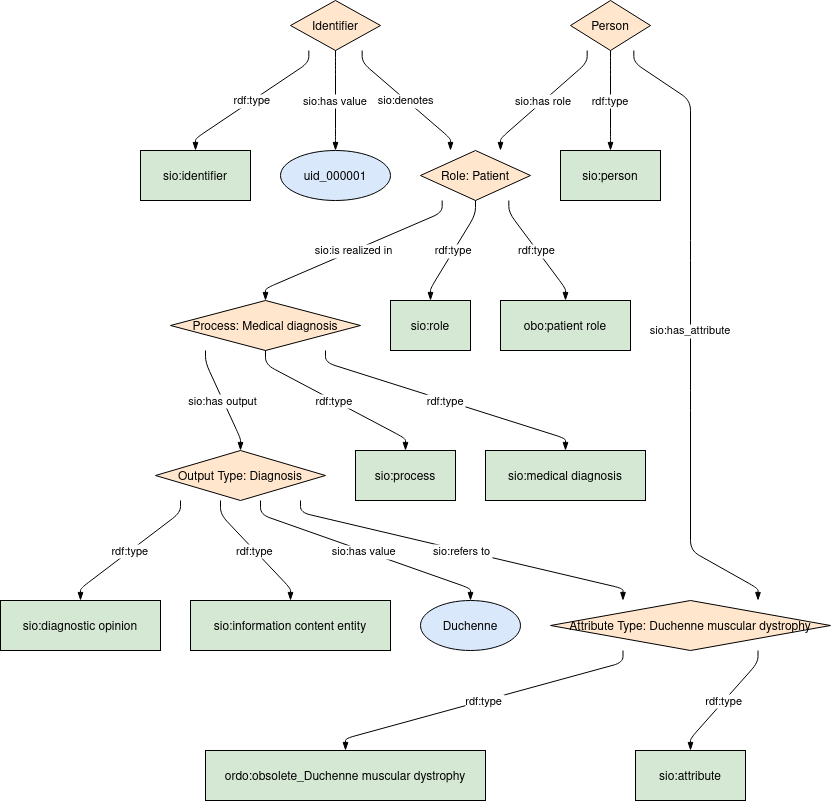

The diagram above was exported from draw.io. Its source (the exported page's mxGraphModel, read from the mxfile embedded in the PNG):
<mxGraphModel dx="701" dy="470" grid="1" gridSize="10" guides="1" tooltips="1" connect="1" arrows="1" fold="1" page="1" pageScale="1" pageWidth="827" pageHeight="1169" math="0" shadow="0">
  <root>
    <mxCell id="0" />
    <mxCell id="1" parent="0" />
    <UserObject label="%name%" name="Process: Medical diagnosis" sio_hasoutput="NA" foaf_type="NA" sio_denotes="NA" sio_hasrole="NA" sio_hasvalue="NA" sio_has_quality="NA" sio_refersto="NA" sio_isrealizedin="http://w3id.org/bind/data/v1/example-rdf/diagnosis_role_" placeholders="1" id="BvxzlMRtOW4vmj__P_sc-1">
      <mxCell style="shape=rhombus;fillColor=#FFE6CC;strokeColor=#000000;" vertex="1" parent="1">
        <mxGeometry x="170" y="300" width="190" height="50" as="geometry" />
      </mxCell>
    </UserObject>
    <UserObject label="%name%" name="Output Type: Diagnosis" sio_hasoutput="http://w3id.org/bind/data/v1/example-rdf/diagnosis_process_" foaf_type="NA" sio_denotes="NA" sio_hasrole="NA" sio_hasvalue="NA" sio_has_quality="NA" sio_refersto="NA" sio_isrealizedin="NA" placeholders="1" id="BvxzlMRtOW4vmj__P_sc-2">
      <mxCell style="shape=rhombus;fillColor=#FFE6CC;strokeColor=#000000;" vertex="1" parent="1">
        <mxGeometry x="155" y="450" width="170" height="50" as="geometry" />
      </mxCell>
    </UserObject>
    <UserObject label="%name%" name="sio:diagnostic opinion" sio_hasoutput="NA" foaf_type="http://w3id.org/bind/data/v1/example-rdf/diagnosis_output_" sio_denotes="NA" sio_hasrole="NA" sio_hasvalue="NA" sio_has_quality="NA" sio_refersto="NA" sio_isrealizedin="NA" placeholders="1" id="BvxzlMRtOW4vmj__P_sc-3">
      <mxCell style="shape=rounded;fillColor=#d5e8d4;strokeColor=#000000;" vertex="1" parent="1">
        <mxGeometry y="600" width="160" height="50" as="geometry" />
      </mxCell>
    </UserObject>
    <UserObject label="%name%" name="Attribute Type: Duchenne muscular dystrophy" sio_hasoutput="NA" foaf_type="NA" sio_denotes="NA" sio_hasrole="NA" sio_hasvalue="NA" sio_has_quality="http://w3id.org/bind/data/v1/example-rdf/person_" sio_refersto="http://w3id.org/bind/data/v1/example-rdf/diagnosis_output_" sio_isrealizedin="NA" placeholders="1" id="BvxzlMRtOW4vmj__P_sc-4">
      <mxCell style="shape=rhombus;fillColor=#FFE6CC;strokeColor=#000000;" vertex="1" parent="1">
        <mxGeometry x="550" y="600" width="280" height="50" as="geometry" />
      </mxCell>
    </UserObject>
    <UserObject label="%name%" name="Identifier" sio_hasoutput="NA" foaf_type="NA" sio_denotes="NA" sio_hasrole="NA" sio_hasvalue="NA" sio_has_quality="NA" sio_refersto="NA" sio_isrealizedin="NA" placeholders="1" id="BvxzlMRtOW4vmj__P_sc-5">
      <mxCell style="shape=rhombus;fillColor=#FFE6CC;strokeColor=#000000;" vertex="1" parent="1">
        <mxGeometry x="290" width="90" height="50" as="geometry" />
      </mxCell>
    </UserObject>
    <UserObject label="%name%" name="Role: Patient" sio_hasoutput="NA" foaf_type="NA" sio_denotes="http://w3id.org/bind/data/v1/example-rdf/identifier_" sio_hasrole="http://w3id.org/bind/data/v1/example-rdf/person_" sio_hasvalue="NA" sio_has_quality="NA" sio_refersto="NA" sio_isrealizedin="NA" placeholders="1" id="BvxzlMRtOW4vmj__P_sc-6">
      <mxCell style="shape=rhombus;fillColor=#FFE6CC;strokeColor=#000000;" vertex="1" parent="1">
        <mxGeometry x="420" y="150" width="110" height="50" as="geometry" />
      </mxCell>
    </UserObject>
    <UserObject label="%name%" name="sio:information content entity" sio_hasoutput="NA" foaf_type="http://w3id.org/bind/data/v1/example-rdf/diagnosis_output_" sio_denotes="NA" sio_hasrole="NA" sio_hasvalue="NA" sio_has_quality="NA" sio_refersto="NA" sio_isrealizedin="NA" placeholders="1" id="BvxzlMRtOW4vmj__P_sc-7">
      <mxCell style="shape=rounded;fillColor=#d5e8d4;strokeColor=#000000;" vertex="1" parent="1">
        <mxGeometry x="190" y="600" width="200" height="50" as="geometry" />
      </mxCell>
    </UserObject>
    <UserObject label="%name%" name="Person" sio_hasoutput="NA" foaf_type="NA" sio_denotes="NA" sio_hasrole="NA" sio_hasvalue="NA" sio_has_quality="NA" sio_refersto="NA" sio_isrealizedin="NA" placeholders="1" id="BvxzlMRtOW4vmj__P_sc-8">
      <mxCell style="shape=rhombus;fillColor=#FFE6CC;strokeColor=#000000;" vertex="1" parent="1">
        <mxGeometry x="570" width="80" height="50" as="geometry" />
      </mxCell>
    </UserObject>
    <UserObject label="%name%" name="sio:person" sio_hasoutput="NA" foaf_type="http://w3id.org/bind/data/v1/example-rdf/person_" sio_denotes="NA" sio_hasrole="NA" sio_hasvalue="NA" sio_has_quality="NA" sio_refersto="NA" sio_isrealizedin="NA" placeholders="1" id="BvxzlMRtOW4vmj__P_sc-9">
      <mxCell style="shape=rounded;fillColor=#d5e8d4;strokeColor=#000000;" vertex="1" parent="1">
        <mxGeometry x="560" y="150" width="100" height="50" as="geometry" />
      </mxCell>
    </UserObject>
    <UserObject label="%name%" name="sio:process" sio_hasoutput="NA" foaf_type="http://w3id.org/bind/data/v1/example-rdf/diagnosis_process_" sio_denotes="NA" sio_hasrole="NA" sio_hasvalue="NA" sio_has_quality="NA" sio_refersto="NA" sio_isrealizedin="NA" placeholders="1" id="BvxzlMRtOW4vmj__P_sc-10">
      <mxCell style="shape=rounded;fillColor=#d5e8d4;strokeColor=#000000;" vertex="1" parent="1">
        <mxGeometry x="355" y="450" width="100" height="50" as="geometry" />
      </mxCell>
    </UserObject>
    <UserObject label="%name%" name="sio:medical diagnosis" sio_hasoutput="NA" foaf_type="http://w3id.org/bind/data/v1/example-rdf/diagnosis_process_" sio_denotes="NA" sio_hasrole="NA" sio_hasvalue="NA" sio_has_quality="NA" sio_refersto="NA" sio_isrealizedin="NA" placeholders="1" id="BvxzlMRtOW4vmj__P_sc-11">
      <mxCell style="shape=rounded;fillColor=#d5e8d4;strokeColor=#000000;" vertex="1" parent="1">
        <mxGeometry x="485" y="450" width="160" height="50" as="geometry" />
      </mxCell>
    </UserObject>
    <UserObject label="%name%" name="sio:role" sio_hasoutput="NA" foaf_type="http://w3id.org/bind/data/v1/example-rdf/diagnosis_role_" sio_denotes="NA" sio_hasrole="NA" sio_hasvalue="NA" sio_has_quality="NA" sio_refersto="NA" sio_isrealizedin="NA" placeholders="1" id="BvxzlMRtOW4vmj__P_sc-12">
      <mxCell style="shape=rounded;fillColor=#d5e8d4;strokeColor=#000000;" vertex="1" parent="1">
        <mxGeometry x="390" y="300" width="80" height="50" as="geometry" />
      </mxCell>
    </UserObject>
    <UserObject label="%name%" name="ordo:obsolete_Duchenne muscular dystrophy" sio_hasoutput="NA" foaf_type="http://w3id.org/bind/data/v1/example-rdf/diagnosis_attribute_" sio_denotes="NA" sio_hasrole="NA" sio_hasvalue="NA" sio_has_quality="NA" sio_refersto="NA" sio_isrealizedin="NA" placeholders="1" id="BvxzlMRtOW4vmj__P_sc-13">
      <mxCell style="shape=rounded;fillColor=#d5e8d4;strokeColor=#000000;" vertex="1" parent="1">
        <mxGeometry x="205" y="750" width="280" height="50" as="geometry" />
      </mxCell>
    </UserObject>
    <UserObject label="%name%" name="Duchenne" sio_hasoutput="NA" foaf_type="NA" sio_denotes="NA" sio_hasrole="NA" sio_hasvalue="http://w3id.org/bind/data/v1/example-rdf/diagnosis_output_" sio_has_quality="NA" sio_refersto="NA" sio_isrealizedin="NA" placeholders="1" id="BvxzlMRtOW4vmj__P_sc-14">
      <mxCell style="shape=ellipse;fillColor=#DAE8FC;strokeColor=#000000;" vertex="1" parent="1">
        <mxGeometry x="420" y="600" width="100" height="50" as="geometry" />
      </mxCell>
    </UserObject>
    <UserObject label="%name%" name="obo:patient role" sio_hasoutput="NA" foaf_type="http://w3id.org/bind/data/v1/example-rdf/diagnosis_role_" sio_denotes="NA" sio_hasrole="NA" sio_hasvalue="NA" sio_has_quality="NA" sio_refersto="NA" sio_isrealizedin="NA" placeholders="1" id="BvxzlMRtOW4vmj__P_sc-15">
      <mxCell style="shape=rounded;fillColor=#d5e8d4;strokeColor=#000000;" vertex="1" parent="1">
        <mxGeometry x="500" y="300" width="130" height="50" as="geometry" />
      </mxCell>
    </UserObject>
    <UserObject label="%name%" name="sio:attribute" sio_hasoutput="NA" foaf_type="http://w3id.org/bind/data/v1/example-rdf/diagnosis_attribute_" sio_denotes="NA" sio_hasrole="NA" sio_hasvalue="NA" sio_has_quality="NA" sio_refersto="NA" sio_isrealizedin="NA" placeholders="1" id="BvxzlMRtOW4vmj__P_sc-16">
      <mxCell style="shape=rounded;fillColor=#d5e8d4;strokeColor=#000000;" vertex="1" parent="1">
        <mxGeometry x="635" y="750" width="110" height="50" as="geometry" />
      </mxCell>
    </UserObject>
    <UserObject label="%name%" name="sio:identifier" sio_hasoutput="NA" foaf_type="http://w3id.org/bind/data/v1/example-rdf/identifier_" sio_denotes="NA" sio_hasrole="NA" sio_hasvalue="NA" sio_has_quality="NA" sio_refersto="NA" sio_isrealizedin="NA" placeholders="1" id="BvxzlMRtOW4vmj__P_sc-17">
      <mxCell style="shape=rounded;fillColor=#d5e8d4;strokeColor=#000000;" vertex="1" parent="1">
        <mxGeometry x="140" y="150" width="110" height="50" as="geometry" />
      </mxCell>
    </UserObject>
    <UserObject label="%name%" name="uid_000001" sio_hasoutput="NA" foaf_type="NA" sio_denotes="NA" sio_hasrole="NA" sio_hasvalue="http://w3id.org/bind/data/v1/example-rdf/identifier_" sio_has_quality="NA" sio_refersto="NA" sio_isrealizedin="NA" placeholders="1" id="BvxzlMRtOW4vmj__P_sc-18">
      <mxCell style="shape=ellipse;fillColor=#DAE8FC;strokeColor=#000000;" vertex="1" parent="1">
        <mxGeometry x="280" y="150" width="110" height="50" as="geometry" />
      </mxCell>
    </UserObject>
    <mxCell id="BvxzlMRtOW4vmj__P_sc-19" value="sio:has output" style="curved=0;endArrow=blockThin;endFill=1;noEdgeStyle=1;orthogonal=1;" edge="1" parent="1" source="BvxzlMRtOW4vmj__P_sc-1" target="BvxzlMRtOW4vmj__P_sc-2">
      <mxGeometry relative="1" as="geometry">
        <Array as="points">
          <mxPoint x="205" y="362" />
          <mxPoint x="240" y="438" />
        </Array>
      </mxGeometry>
    </mxCell>
    <mxCell id="BvxzlMRtOW4vmj__P_sc-20" value="rdf:type" style="curved=0;endArrow=blockThin;endFill=1;noEdgeStyle=1;orthogonal=1;" edge="1" parent="1" source="BvxzlMRtOW4vmj__P_sc-2" target="BvxzlMRtOW4vmj__P_sc-3">
      <mxGeometry relative="1" as="geometry">
        <Array as="points">
          <mxPoint x="180" y="512" />
          <mxPoint x="80" y="588" />
        </Array>
      </mxGeometry>
    </mxCell>
    <mxCell id="BvxzlMRtOW4vmj__P_sc-21" value="rdf:type" style="curved=0;endArrow=blockThin;endFill=1;noEdgeStyle=1;orthogonal=1;" edge="1" parent="1" source="BvxzlMRtOW4vmj__P_sc-2" target="BvxzlMRtOW4vmj__P_sc-7">
      <mxGeometry relative="1" as="geometry">
        <Array as="points">
          <mxPoint x="220" y="514" />
          <mxPoint x="290" y="588" />
        </Array>
      </mxGeometry>
    </mxCell>
    <mxCell id="BvxzlMRtOW4vmj__P_sc-22" value="rdf:type" style="curved=0;endArrow=blockThin;endFill=1;noEdgeStyle=1;orthogonal=1;" edge="1" parent="1" source="BvxzlMRtOW4vmj__P_sc-8" target="BvxzlMRtOW4vmj__P_sc-9">
      <mxGeometry relative="1" as="geometry">
        <Array as="points">
          <mxPoint x="610" y="64" />
          <mxPoint x="610" y="138" />
        </Array>
      </mxGeometry>
    </mxCell>
    <mxCell id="BvxzlMRtOW4vmj__P_sc-23" value="rdf:type" style="curved=0;endArrow=blockThin;endFill=1;noEdgeStyle=1;orthogonal=1;" edge="1" parent="1" source="BvxzlMRtOW4vmj__P_sc-1" target="BvxzlMRtOW4vmj__P_sc-10">
      <mxGeometry relative="1" as="geometry">
        <Array as="points">
          <mxPoint x="265" y="364" />
          <mxPoint x="405" y="438" />
        </Array>
      </mxGeometry>
    </mxCell>
    <mxCell id="BvxzlMRtOW4vmj__P_sc-24" value="rdf:type" style="curved=0;endArrow=blockThin;endFill=1;noEdgeStyle=1;orthogonal=1;" edge="1" parent="1" source="BvxzlMRtOW4vmj__P_sc-1" target="BvxzlMRtOW4vmj__P_sc-11">
      <mxGeometry relative="1" as="geometry">
        <Array as="points">
          <mxPoint x="325" y="362" />
          <mxPoint x="565" y="438" />
        </Array>
      </mxGeometry>
    </mxCell>
    <mxCell id="BvxzlMRtOW4vmj__P_sc-25" value="rdf:type" style="curved=0;endArrow=blockThin;endFill=1;noEdgeStyle=1;orthogonal=1;" edge="1" parent="1" source="BvxzlMRtOW4vmj__P_sc-6" target="BvxzlMRtOW4vmj__P_sc-12">
      <mxGeometry relative="1" as="geometry">
        <Array as="points">
          <mxPoint x="475" y="214" />
          <mxPoint x="430" y="288" />
        </Array>
      </mxGeometry>
    </mxCell>
    <mxCell id="BvxzlMRtOW4vmj__P_sc-26" value="rdf:type" style="curved=0;endArrow=blockThin;endFill=1;noEdgeStyle=1;orthogonal=1;" edge="1" parent="1" source="BvxzlMRtOW4vmj__P_sc-4" target="BvxzlMRtOW4vmj__P_sc-13">
      <mxGeometry relative="1" as="geometry">
        <Array as="points">
          <mxPoint x="622.5" y="662" />
          <mxPoint x="345" y="738" />
        </Array>
      </mxGeometry>
    </mxCell>
    <mxCell id="BvxzlMRtOW4vmj__P_sc-27" value="rdf:type" style="curved=0;endArrow=blockThin;endFill=1;noEdgeStyle=1;orthogonal=1;" edge="1" parent="1" source="BvxzlMRtOW4vmj__P_sc-6" target="BvxzlMRtOW4vmj__P_sc-15">
      <mxGeometry relative="1" as="geometry">
        <Array as="points">
          <mxPoint x="508.3333333333333" y="212" />
          <mxPoint x="565" y="288" />
        </Array>
      </mxGeometry>
    </mxCell>
    <mxCell id="BvxzlMRtOW4vmj__P_sc-28" value="rdf:type" style="curved=0;endArrow=blockThin;endFill=1;noEdgeStyle=1;orthogonal=1;" edge="1" parent="1" source="BvxzlMRtOW4vmj__P_sc-4" target="BvxzlMRtOW4vmj__P_sc-16">
      <mxGeometry relative="1" as="geometry">
        <Array as="points">
          <mxPoint x="757.5" y="662" />
          <mxPoint x="690" y="738" />
        </Array>
      </mxGeometry>
    </mxCell>
    <mxCell id="BvxzlMRtOW4vmj__P_sc-29" value="rdf:type" style="curved=0;endArrow=blockThin;endFill=1;noEdgeStyle=1;orthogonal=1;" edge="1" parent="1" source="BvxzlMRtOW4vmj__P_sc-5" target="BvxzlMRtOW4vmj__P_sc-17">
      <mxGeometry relative="1" as="geometry">
        <Array as="points">
          <mxPoint x="308.3333333333333" y="62" />
          <mxPoint x="195" y="138" />
        </Array>
      </mxGeometry>
    </mxCell>
    <mxCell id="BvxzlMRtOW4vmj__P_sc-30" value="sio:denotes" style="curved=0;endArrow=blockThin;endFill=1;noEdgeStyle=1;orthogonal=1;" edge="1" parent="1" source="BvxzlMRtOW4vmj__P_sc-5" target="BvxzlMRtOW4vmj__P_sc-6">
      <mxGeometry relative="1" as="geometry">
        <Array as="points">
          <mxPoint x="361.6666666666667" y="62" />
          <mxPoint x="450" y="138" />
        </Array>
      </mxGeometry>
    </mxCell>
    <mxCell id="BvxzlMRtOW4vmj__P_sc-31" value="sio:has role" style="curved=0;endArrow=blockThin;endFill=1;noEdgeStyle=1;orthogonal=1;" edge="1" parent="1" source="BvxzlMRtOW4vmj__P_sc-8" target="BvxzlMRtOW4vmj__P_sc-6">
      <mxGeometry relative="1" as="geometry">
        <Array as="points">
          <mxPoint x="586.6666666666666" y="62" />
          <mxPoint x="500" y="138" />
        </Array>
      </mxGeometry>
    </mxCell>
    <mxCell id="BvxzlMRtOW4vmj__P_sc-32" value="sio:has value" style="curved=0;endArrow=blockThin;endFill=1;noEdgeStyle=1;orthogonal=1;" edge="1" parent="1" source="BvxzlMRtOW4vmj__P_sc-2" target="BvxzlMRtOW4vmj__P_sc-14">
      <mxGeometry relative="1" as="geometry">
        <Array as="points">
          <mxPoint x="260" y="514" />
          <mxPoint x="470" y="588" />
        </Array>
      </mxGeometry>
    </mxCell>
    <mxCell id="BvxzlMRtOW4vmj__P_sc-33" value="sio:has value" style="curved=0;endArrow=blockThin;endFill=1;noEdgeStyle=1;orthogonal=1;" edge="1" parent="1" source="BvxzlMRtOW4vmj__P_sc-5" target="BvxzlMRtOW4vmj__P_sc-18">
      <mxGeometry relative="1" as="geometry">
        <Array as="points">
          <mxPoint x="335" y="64" />
          <mxPoint x="335" y="138" />
        </Array>
      </mxGeometry>
    </mxCell>
    <mxCell id="BvxzlMRtOW4vmj__P_sc-34" value="sio:has_attribute" style="curved=0;endArrow=blockThin;endFill=1;noEdgeStyle=1;orthogonal=1;" edge="1" parent="1" source="BvxzlMRtOW4vmj__P_sc-8" target="BvxzlMRtOW4vmj__P_sc-4">
      <mxGeometry relative="1" as="geometry">
        <Array as="points">
          <mxPoint x="633.3333333333334" y="62" />
          <mxPoint x="690" y="100" />
          <mxPoint x="690" y="250" />
          <mxPoint x="690" y="250" />
          <mxPoint x="690" y="400" />
          <mxPoint x="690" y="400" />
          <mxPoint x="690" y="550" />
          <mxPoint x="757.5" y="588" />
        </Array>
      </mxGeometry>
    </mxCell>
    <mxCell id="BvxzlMRtOW4vmj__P_sc-35" value="sio:refers to" style="curved=0;endArrow=blockThin;endFill=1;noEdgeStyle=1;orthogonal=1;" edge="1" parent="1" source="BvxzlMRtOW4vmj__P_sc-2" target="BvxzlMRtOW4vmj__P_sc-4">
      <mxGeometry relative="1" as="geometry">
        <Array as="points">
          <mxPoint x="300" y="512" />
          <mxPoint x="622.5" y="588" />
        </Array>
      </mxGeometry>
    </mxCell>
    <mxCell id="BvxzlMRtOW4vmj__P_sc-36" value="sio:is realized in" style="curved=0;endArrow=blockThin;endFill=1;noEdgeStyle=1;orthogonal=1;" edge="1" parent="1" source="BvxzlMRtOW4vmj__P_sc-6" target="BvxzlMRtOW4vmj__P_sc-1">
      <mxGeometry relative="1" as="geometry">
        <Array as="points">
          <mxPoint x="441.6666666666667" y="212" />
          <mxPoint x="265" y="288" />
        </Array>
      </mxGeometry>
    </mxCell>
  </root>
</mxGraphModel>